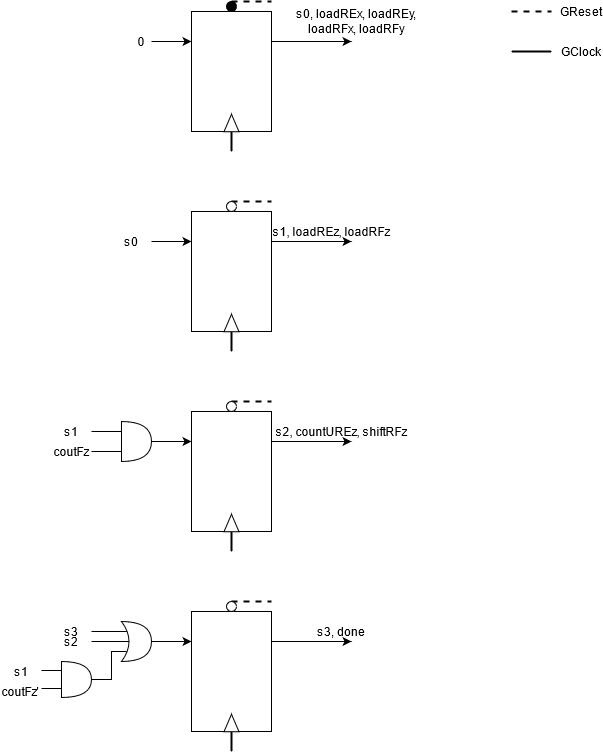

The diagram above was exported from draw.io. Its source (the exported page's mxGraphModel, read from the mxfile embedded in the PNG):
<mxGraphModel dx="2272" dy="723" grid="1" gridSize="10" guides="1" tooltips="1" connect="1" arrows="1" fold="1" page="1" pageScale="1" pageWidth="850" pageHeight="1100" math="0" shadow="0">
  <root>
    <mxCell id="0" />
    <mxCell id="1" parent="0" />
    <mxCell id="5wwvgmCZdjO68MJWN1tQ-9" style="edgeStyle=orthogonalEdgeStyle;rounded=0;orthogonalLoop=1;jettySize=auto;html=1;exitX=0.5;exitY=0;exitDx=0;exitDy=0;entryX=0.5;entryY=0;entryDx=0;entryDy=0;dashed=1;endArrow=none;endFill=0;strokeWidth=2;" parent="1" source="5wwvgmCZdjO68MJWN1tQ-1" target="5wwvgmCZdjO68MJWN1tQ-5" edge="1">
      <mxGeometry relative="1" as="geometry" />
    </mxCell>
    <mxCell id="5wwvgmCZdjO68MJWN1tQ-46" style="edgeStyle=orthogonalEdgeStyle;rounded=0;orthogonalLoop=1;jettySize=auto;html=1;exitX=0;exitY=0.25;exitDx=0;exitDy=0;endArrow=none;endFill=0;strokeWidth=1;startArrow=classic;startFill=1;" parent="1" source="5wwvgmCZdjO68MJWN1tQ-1" edge="1">
      <mxGeometry relative="1" as="geometry">
        <mxPoint x="120" y="70" as="targetPoint" />
      </mxGeometry>
    </mxCell>
    <mxCell id="5wwvgmCZdjO68MJWN1tQ-53" style="edgeStyle=orthogonalEdgeStyle;rounded=0;orthogonalLoop=1;jettySize=auto;html=1;exitX=1;exitY=0.25;exitDx=0;exitDy=0;startArrow=none;startFill=0;endArrow=classic;endFill=1;strokeWidth=1;" parent="1" source="5wwvgmCZdjO68MJWN1tQ-1" edge="1">
      <mxGeometry relative="1" as="geometry">
        <mxPoint x="320" y="70" as="targetPoint" />
      </mxGeometry>
    </mxCell>
    <mxCell id="5wwvgmCZdjO68MJWN1tQ-1" value="" style="rounded=0;whiteSpace=wrap;html=1;" parent="1" vertex="1">
      <mxGeometry x="160" y="40" width="80" height="120" as="geometry" />
    </mxCell>
    <mxCell id="5wwvgmCZdjO68MJWN1tQ-7" style="edgeStyle=orthogonalEdgeStyle;rounded=0;orthogonalLoop=1;jettySize=auto;html=1;exitX=0;exitY=0.5;exitDx=0;exitDy=0;endArrow=none;endFill=0;strokeWidth=2;" parent="1" source="5wwvgmCZdjO68MJWN1tQ-2" edge="1">
      <mxGeometry relative="1" as="geometry">
        <mxPoint x="200" y="180" as="targetPoint" />
      </mxGeometry>
    </mxCell>
    <mxCell id="5wwvgmCZdjO68MJWN1tQ-2" value="" style="triangle;whiteSpace=wrap;html=1;rotation=-90;" parent="1" vertex="1">
      <mxGeometry x="191.25" y="144" width="17.5" height="15" as="geometry" />
    </mxCell>
    <mxCell id="5wwvgmCZdjO68MJWN1tQ-8" style="edgeStyle=orthogonalEdgeStyle;rounded=0;orthogonalLoop=1;jettySize=auto;html=1;exitX=0.5;exitY=0;exitDx=0;exitDy=0;endArrow=none;endFill=0;strokeWidth=2;dashed=1;" parent="1" source="5wwvgmCZdjO68MJWN1tQ-5" edge="1">
      <mxGeometry relative="1" as="geometry">
        <mxPoint x="240" y="30" as="targetPoint" />
        <Array as="points">
          <mxPoint x="210" y="30" />
          <mxPoint x="210" y="30" />
        </Array>
      </mxGeometry>
    </mxCell>
    <mxCell id="5wwvgmCZdjO68MJWN1tQ-5" value="" style="ellipse;whiteSpace=wrap;html=1;aspect=fixed;fillColor=#000000;" parent="1" vertex="1">
      <mxGeometry x="195" y="30" width="10" height="10" as="geometry" />
    </mxCell>
    <mxCell id="5wwvgmCZdjO68MJWN1tQ-16" style="edgeStyle=orthogonalEdgeStyle;rounded=0;orthogonalLoop=1;jettySize=auto;html=1;exitX=0.5;exitY=0;exitDx=0;exitDy=0;entryX=0.5;entryY=0;entryDx=0;entryDy=0;dashed=1;endArrow=none;endFill=0;strokeWidth=2;" parent="1" source="5wwvgmCZdjO68MJWN1tQ-17" target="5wwvgmCZdjO68MJWN1tQ-21" edge="1">
      <mxGeometry relative="1" as="geometry" />
    </mxCell>
    <mxCell id="5wwvgmCZdjO68MJWN1tQ-48" style="edgeStyle=orthogonalEdgeStyle;rounded=0;orthogonalLoop=1;jettySize=auto;html=1;exitX=0;exitY=0.25;exitDx=0;exitDy=0;startArrow=classic;startFill=1;endArrow=none;endFill=0;strokeWidth=1;" parent="1" source="5wwvgmCZdjO68MJWN1tQ-17" edge="1">
      <mxGeometry relative="1" as="geometry">
        <mxPoint x="120" y="270" as="targetPoint" />
      </mxGeometry>
    </mxCell>
    <mxCell id="5wwvgmCZdjO68MJWN1tQ-55" style="edgeStyle=orthogonalEdgeStyle;rounded=0;orthogonalLoop=1;jettySize=auto;html=1;exitX=1;exitY=0.25;exitDx=0;exitDy=0;startArrow=none;startFill=0;endArrow=classic;endFill=1;strokeWidth=1;" parent="1" source="5wwvgmCZdjO68MJWN1tQ-17" edge="1">
      <mxGeometry relative="1" as="geometry">
        <mxPoint x="320" y="270" as="targetPoint" />
      </mxGeometry>
    </mxCell>
    <mxCell id="5wwvgmCZdjO68MJWN1tQ-17" value="" style="rounded=0;whiteSpace=wrap;html=1;" parent="1" vertex="1">
      <mxGeometry x="160" y="240" width="80" height="120" as="geometry" />
    </mxCell>
    <mxCell id="5wwvgmCZdjO68MJWN1tQ-18" style="edgeStyle=orthogonalEdgeStyle;rounded=0;orthogonalLoop=1;jettySize=auto;html=1;exitX=0;exitY=0.5;exitDx=0;exitDy=0;endArrow=none;endFill=0;strokeWidth=2;" parent="1" source="5wwvgmCZdjO68MJWN1tQ-19" edge="1">
      <mxGeometry relative="1" as="geometry">
        <mxPoint x="200" y="380" as="targetPoint" />
      </mxGeometry>
    </mxCell>
    <mxCell id="5wwvgmCZdjO68MJWN1tQ-19" value="" style="triangle;whiteSpace=wrap;html=1;rotation=-90;" parent="1" vertex="1">
      <mxGeometry x="191.25" y="344" width="17.5" height="15" as="geometry" />
    </mxCell>
    <mxCell id="5wwvgmCZdjO68MJWN1tQ-20" style="edgeStyle=orthogonalEdgeStyle;rounded=0;orthogonalLoop=1;jettySize=auto;html=1;exitX=0.5;exitY=0;exitDx=0;exitDy=0;endArrow=none;endFill=0;strokeWidth=2;dashed=1;" parent="1" source="5wwvgmCZdjO68MJWN1tQ-21" edge="1">
      <mxGeometry relative="1" as="geometry">
        <mxPoint x="240" y="230" as="targetPoint" />
        <Array as="points">
          <mxPoint x="210" y="230" />
          <mxPoint x="210" y="230" />
        </Array>
      </mxGeometry>
    </mxCell>
    <mxCell id="5wwvgmCZdjO68MJWN1tQ-21" value="" style="ellipse;whiteSpace=wrap;html=1;aspect=fixed;fillColor=#FFFFFF;" parent="1" vertex="1">
      <mxGeometry x="195" y="230" width="10" height="10" as="geometry" />
    </mxCell>
    <mxCell id="5wwvgmCZdjO68MJWN1tQ-22" style="edgeStyle=orthogonalEdgeStyle;rounded=0;orthogonalLoop=1;jettySize=auto;html=1;exitX=0.5;exitY=0;exitDx=0;exitDy=0;entryX=0.5;entryY=0;entryDx=0;entryDy=0;dashed=1;endArrow=none;endFill=0;strokeWidth=2;" parent="1" source="5wwvgmCZdjO68MJWN1tQ-23" target="5wwvgmCZdjO68MJWN1tQ-27" edge="1">
      <mxGeometry relative="1" as="geometry" />
    </mxCell>
    <mxCell id="5wwvgmCZdjO68MJWN1tQ-49" style="edgeStyle=orthogonalEdgeStyle;rounded=0;orthogonalLoop=1;jettySize=auto;html=1;exitX=0;exitY=0.25;exitDx=0;exitDy=0;startArrow=classic;startFill=1;endArrow=none;endFill=0;strokeWidth=1;" parent="1" source="5wwvgmCZdjO68MJWN1tQ-23" edge="1">
      <mxGeometry relative="1" as="geometry">
        <mxPoint x="120" y="470" as="targetPoint" />
      </mxGeometry>
    </mxCell>
    <mxCell id="5wwvgmCZdjO68MJWN1tQ-58" style="edgeStyle=orthogonalEdgeStyle;rounded=0;orthogonalLoop=1;jettySize=auto;html=1;exitX=1;exitY=0.25;exitDx=0;exitDy=0;startArrow=none;startFill=0;endArrow=classic;endFill=1;strokeWidth=1;" parent="1" source="5wwvgmCZdjO68MJWN1tQ-23" edge="1">
      <mxGeometry relative="1" as="geometry">
        <mxPoint x="320" y="470" as="targetPoint" />
      </mxGeometry>
    </mxCell>
    <mxCell id="5wwvgmCZdjO68MJWN1tQ-23" value="" style="rounded=0;whiteSpace=wrap;html=1;" parent="1" vertex="1">
      <mxGeometry x="160" y="440" width="80" height="120" as="geometry" />
    </mxCell>
    <mxCell id="5wwvgmCZdjO68MJWN1tQ-24" style="edgeStyle=orthogonalEdgeStyle;rounded=0;orthogonalLoop=1;jettySize=auto;html=1;exitX=0;exitY=0.5;exitDx=0;exitDy=0;endArrow=none;endFill=0;strokeWidth=2;" parent="1" source="5wwvgmCZdjO68MJWN1tQ-25" edge="1">
      <mxGeometry relative="1" as="geometry">
        <mxPoint x="200" y="580" as="targetPoint" />
      </mxGeometry>
    </mxCell>
    <mxCell id="5wwvgmCZdjO68MJWN1tQ-25" value="" style="triangle;whiteSpace=wrap;html=1;rotation=-90;" parent="1" vertex="1">
      <mxGeometry x="191.25" y="544" width="17.5" height="15" as="geometry" />
    </mxCell>
    <mxCell id="5wwvgmCZdjO68MJWN1tQ-26" style="edgeStyle=orthogonalEdgeStyle;rounded=0;orthogonalLoop=1;jettySize=auto;html=1;exitX=0.5;exitY=0;exitDx=0;exitDy=0;endArrow=none;endFill=0;strokeWidth=2;dashed=1;" parent="1" source="5wwvgmCZdjO68MJWN1tQ-27" edge="1">
      <mxGeometry relative="1" as="geometry">
        <mxPoint x="240" y="430" as="targetPoint" />
        <Array as="points">
          <mxPoint x="210" y="430" />
          <mxPoint x="210" y="430" />
        </Array>
      </mxGeometry>
    </mxCell>
    <mxCell id="5wwvgmCZdjO68MJWN1tQ-27" value="" style="ellipse;whiteSpace=wrap;html=1;aspect=fixed;fillColor=#FFFFFF;" parent="1" vertex="1">
      <mxGeometry x="195" y="430" width="10" height="10" as="geometry" />
    </mxCell>
    <mxCell id="5wwvgmCZdjO68MJWN1tQ-52" value="0" style="text;html=1;strokeColor=none;fillColor=none;align=center;verticalAlign=middle;whiteSpace=wrap;rounded=0;" parent="1" vertex="1">
      <mxGeometry x="90" y="60" width="40" height="20" as="geometry" />
    </mxCell>
    <mxCell id="5wwvgmCZdjO68MJWN1tQ-54" value="s0, loadREx, loadREy, loadRFx, loadRFy" style="text;html=1;strokeColor=none;fillColor=none;align=center;verticalAlign=middle;whiteSpace=wrap;rounded=0;" parent="1" vertex="1">
      <mxGeometry x="240" y="40" width="170" height="20" as="geometry" />
    </mxCell>
    <mxCell id="5wwvgmCZdjO68MJWN1tQ-56" value="s1, loadREz, loadRFz" style="text;html=1;strokeColor=none;fillColor=none;align=center;verticalAlign=middle;whiteSpace=wrap;rounded=0;" parent="1" vertex="1">
      <mxGeometry x="240" y="250" width="120" height="20" as="geometry" />
    </mxCell>
    <mxCell id="5wwvgmCZdjO68MJWN1tQ-57" value="s0" style="text;html=1;strokeColor=none;fillColor=none;align=center;verticalAlign=middle;whiteSpace=wrap;rounded=0;" parent="1" vertex="1">
      <mxGeometry x="80" y="260" width="40" height="20" as="geometry" />
    </mxCell>
    <mxCell id="5wwvgmCZdjO68MJWN1tQ-59" value="s2, countUREz, shiftRFz" style="text;html=1;strokeColor=none;fillColor=none;align=center;verticalAlign=middle;whiteSpace=wrap;rounded=0;" parent="1" vertex="1">
      <mxGeometry x="240" y="450" width="140" height="20" as="geometry" />
    </mxCell>
    <mxCell id="x-RIjr3pXewu_lNrurpK-2" style="edgeStyle=orthogonalEdgeStyle;rounded=0;orthogonalLoop=1;jettySize=auto;html=1;exitX=0;exitY=0.25;exitDx=0;exitDy=0;exitPerimeter=0;endArrow=none;endFill=0;" parent="1" source="x-RIjr3pXewu_lNrurpK-1" edge="1">
      <mxGeometry relative="1" as="geometry">
        <mxPoint x="60" y="460" as="targetPoint" />
      </mxGeometry>
    </mxCell>
    <mxCell id="x-RIjr3pXewu_lNrurpK-3" style="edgeStyle=orthogonalEdgeStyle;rounded=0;orthogonalLoop=1;jettySize=auto;html=1;exitX=0;exitY=0.75;exitDx=0;exitDy=0;exitPerimeter=0;endArrow=none;endFill=0;" parent="1" source="x-RIjr3pXewu_lNrurpK-1" edge="1">
      <mxGeometry relative="1" as="geometry">
        <mxPoint x="60" y="480" as="targetPoint" />
      </mxGeometry>
    </mxCell>
    <mxCell id="x-RIjr3pXewu_lNrurpK-1" value="" style="shape=or;whiteSpace=wrap;html=1;" parent="1" vertex="1">
      <mxGeometry x="90" y="450" width="30" height="40" as="geometry" />
    </mxCell>
    <mxCell id="x-RIjr3pXewu_lNrurpK-4" value="s1" style="text;html=1;strokeColor=none;fillColor=none;align=center;verticalAlign=middle;whiteSpace=wrap;rounded=0;" parent="1" vertex="1">
      <mxGeometry x="20" y="450" width="40" height="20" as="geometry" />
    </mxCell>
    <mxCell id="x-RIjr3pXewu_lNrurpK-5" value="coutFz" style="text;html=1;strokeColor=none;fillColor=none;align=center;verticalAlign=middle;whiteSpace=wrap;rounded=0;" parent="1" vertex="1">
      <mxGeometry x="20" y="470" width="40" height="20" as="geometry" />
    </mxCell>
    <mxCell id="x-RIjr3pXewu_lNrurpK-6" style="edgeStyle=orthogonalEdgeStyle;rounded=0;orthogonalLoop=1;jettySize=auto;html=1;exitX=0.5;exitY=0;exitDx=0;exitDy=0;entryX=0.5;entryY=0;entryDx=0;entryDy=0;dashed=1;endArrow=none;endFill=0;strokeWidth=2;" parent="1" source="x-RIjr3pXewu_lNrurpK-9" target="x-RIjr3pXewu_lNrurpK-13" edge="1">
      <mxGeometry relative="1" as="geometry" />
    </mxCell>
    <mxCell id="x-RIjr3pXewu_lNrurpK-7" style="edgeStyle=orthogonalEdgeStyle;rounded=0;orthogonalLoop=1;jettySize=auto;html=1;exitX=0;exitY=0.25;exitDx=0;exitDy=0;startArrow=classic;startFill=1;endArrow=none;endFill=0;strokeWidth=1;" parent="1" source="x-RIjr3pXewu_lNrurpK-9" edge="1">
      <mxGeometry relative="1" as="geometry">
        <mxPoint x="120" y="670" as="targetPoint" />
      </mxGeometry>
    </mxCell>
    <mxCell id="x-RIjr3pXewu_lNrurpK-8" style="edgeStyle=orthogonalEdgeStyle;rounded=0;orthogonalLoop=1;jettySize=auto;html=1;exitX=1;exitY=0.25;exitDx=0;exitDy=0;startArrow=none;startFill=0;endArrow=classic;endFill=1;strokeWidth=1;" parent="1" source="x-RIjr3pXewu_lNrurpK-9" edge="1">
      <mxGeometry relative="1" as="geometry">
        <mxPoint x="320" y="670" as="targetPoint" />
      </mxGeometry>
    </mxCell>
    <mxCell id="x-RIjr3pXewu_lNrurpK-9" value="" style="rounded=0;whiteSpace=wrap;html=1;" parent="1" vertex="1">
      <mxGeometry x="160" y="640" width="80" height="120" as="geometry" />
    </mxCell>
    <mxCell id="x-RIjr3pXewu_lNrurpK-10" style="edgeStyle=orthogonalEdgeStyle;rounded=0;orthogonalLoop=1;jettySize=auto;html=1;exitX=0;exitY=0.5;exitDx=0;exitDy=0;endArrow=none;endFill=0;strokeWidth=2;" parent="1" source="x-RIjr3pXewu_lNrurpK-11" edge="1">
      <mxGeometry relative="1" as="geometry">
        <mxPoint x="200" y="780" as="targetPoint" />
      </mxGeometry>
    </mxCell>
    <mxCell id="x-RIjr3pXewu_lNrurpK-11" value="" style="triangle;whiteSpace=wrap;html=1;rotation=-90;" parent="1" vertex="1">
      <mxGeometry x="191.25" y="744" width="17.5" height="15" as="geometry" />
    </mxCell>
    <mxCell id="x-RIjr3pXewu_lNrurpK-12" style="edgeStyle=orthogonalEdgeStyle;rounded=0;orthogonalLoop=1;jettySize=auto;html=1;exitX=0.5;exitY=0;exitDx=0;exitDy=0;endArrow=none;endFill=0;strokeWidth=2;dashed=1;" parent="1" source="x-RIjr3pXewu_lNrurpK-13" edge="1">
      <mxGeometry relative="1" as="geometry">
        <mxPoint x="240" y="630" as="targetPoint" />
        <Array as="points">
          <mxPoint x="210" y="630" />
          <mxPoint x="210" y="630" />
        </Array>
      </mxGeometry>
    </mxCell>
    <mxCell id="x-RIjr3pXewu_lNrurpK-13" value="" style="ellipse;whiteSpace=wrap;html=1;aspect=fixed;fillColor=#FFFFFF;" parent="1" vertex="1">
      <mxGeometry x="195" y="630" width="10" height="10" as="geometry" />
    </mxCell>
    <mxCell id="x-RIjr3pXewu_lNrurpK-14" value="s3, done" style="text;html=1;strokeColor=none;fillColor=none;align=center;verticalAlign=middle;whiteSpace=wrap;rounded=0;" parent="1" vertex="1">
      <mxGeometry x="240" y="650" width="140" height="20" as="geometry" />
    </mxCell>
    <mxCell id="ma1RroaNzMxMMj47nTJr-2" style="edgeStyle=orthogonalEdgeStyle;rounded=0;orthogonalLoop=1;jettySize=auto;html=1;exitX=0.25;exitY=0.5;exitDx=0;exitDy=0;exitPerimeter=0;endArrow=none;endFill=0;" edge="1" parent="1" source="x-RIjr3pXewu_lNrurpK-20">
      <mxGeometry relative="1" as="geometry">
        <mxPoint x="60" y="670" as="targetPoint" />
      </mxGeometry>
    </mxCell>
    <mxCell id="ma1RroaNzMxMMj47nTJr-4" style="edgeStyle=orthogonalEdgeStyle;rounded=0;orthogonalLoop=1;jettySize=auto;html=1;exitX=0.175;exitY=0.25;exitDx=0;exitDy=0;exitPerimeter=0;entryX=1;entryY=0;entryDx=0;entryDy=0;endArrow=none;endFill=0;" edge="1" parent="1" source="x-RIjr3pXewu_lNrurpK-20" target="ma1RroaNzMxMMj47nTJr-3">
      <mxGeometry relative="1" as="geometry" />
    </mxCell>
    <mxCell id="x-RIjr3pXewu_lNrurpK-20" value="" style="shape=xor;whiteSpace=wrap;html=1;" parent="1" vertex="1">
      <mxGeometry x="90" y="650" width="30" height="40" as="geometry" />
    </mxCell>
    <mxCell id="x-RIjr3pXewu_lNrurpK-25" style="edgeStyle=orthogonalEdgeStyle;rounded=0;orthogonalLoop=1;jettySize=auto;html=1;exitX=1;exitY=0.5;exitDx=0;exitDy=0;exitPerimeter=0;entryX=0.175;entryY=0.75;entryDx=0;entryDy=0;entryPerimeter=0;endArrow=none;endFill=0;" parent="1" source="x-RIjr3pXewu_lNrurpK-24" target="x-RIjr3pXewu_lNrurpK-20" edge="1">
      <mxGeometry relative="1" as="geometry" />
    </mxCell>
    <mxCell id="x-RIjr3pXewu_lNrurpK-26" style="edgeStyle=orthogonalEdgeStyle;rounded=0;orthogonalLoop=1;jettySize=auto;html=1;exitX=0;exitY=0.25;exitDx=0;exitDy=0;exitPerimeter=0;endArrow=none;endFill=0;" parent="1" source="x-RIjr3pXewu_lNrurpK-24" edge="1">
      <mxGeometry relative="1" as="geometry">
        <mxPoint x="10" y="699" as="targetPoint" />
      </mxGeometry>
    </mxCell>
    <mxCell id="x-RIjr3pXewu_lNrurpK-27" style="edgeStyle=orthogonalEdgeStyle;rounded=0;orthogonalLoop=1;jettySize=auto;html=1;exitX=0;exitY=0.75;exitDx=0;exitDy=0;exitPerimeter=0;endArrow=none;endFill=0;" parent="1" source="x-RIjr3pXewu_lNrurpK-24" edge="1">
      <mxGeometry relative="1" as="geometry">
        <mxPoint x="10" y="717" as="targetPoint" />
      </mxGeometry>
    </mxCell>
    <mxCell id="x-RIjr3pXewu_lNrurpK-24" value="" style="shape=or;whiteSpace=wrap;html=1;" parent="1" vertex="1">
      <mxGeometry x="30" y="690" width="30" height="36" as="geometry" />
    </mxCell>
    <mxCell id="x-RIjr3pXewu_lNrurpK-28" value="s1" style="text;html=1;strokeColor=none;fillColor=none;align=center;verticalAlign=middle;whiteSpace=wrap;rounded=0;" parent="1" vertex="1">
      <mxGeometry x="-30" y="690" width="40" height="20" as="geometry" />
    </mxCell>
    <mxCell id="x-RIjr3pXewu_lNrurpK-29" value="coutFz'" style="text;html=1;strokeColor=none;fillColor=none;align=center;verticalAlign=middle;whiteSpace=wrap;rounded=0;" parent="1" vertex="1">
      <mxGeometry x="-31" y="710" width="40" height="20" as="geometry" />
    </mxCell>
    <mxCell id="ma1RroaNzMxMMj47nTJr-3" value="s2" style="text;html=1;strokeColor=none;fillColor=none;align=center;verticalAlign=middle;whiteSpace=wrap;rounded=0;" vertex="1" parent="1">
      <mxGeometry x="20" y="660" width="40" height="20" as="geometry" />
    </mxCell>
    <mxCell id="ma1RroaNzMxMMj47nTJr-5" value="s3" style="text;html=1;strokeColor=none;fillColor=none;align=center;verticalAlign=middle;whiteSpace=wrap;rounded=0;" vertex="1" parent="1">
      <mxGeometry x="20" y="650" width="40" height="20" as="geometry" />
    </mxCell>
    <mxCell id="ma1RroaNzMxMMj47nTJr-7" style="edgeStyle=orthogonalEdgeStyle;rounded=0;orthogonalLoop=1;jettySize=auto;html=1;exitX=0.5;exitY=0;exitDx=0;exitDy=0;endArrow=none;endFill=0;strokeWidth=2;dashed=1;" edge="1" parent="1">
      <mxGeometry relative="1" as="geometry">
        <mxPoint x="520" y="40" as="targetPoint" />
        <Array as="points">
          <mxPoint x="490" y="40" />
          <mxPoint x="490" y="40" />
        </Array>
        <mxPoint x="480" y="40" as="sourcePoint" />
      </mxGeometry>
    </mxCell>
    <mxCell id="ma1RroaNzMxMMj47nTJr-8" value="GReset" style="text;html=1;strokeColor=none;fillColor=none;align=center;verticalAlign=middle;whiteSpace=wrap;rounded=0;" vertex="1" parent="1">
      <mxGeometry x="530" y="30" width="40" height="20" as="geometry" />
    </mxCell>
    <mxCell id="ma1RroaNzMxMMj47nTJr-9" style="edgeStyle=orthogonalEdgeStyle;rounded=0;orthogonalLoop=1;jettySize=auto;html=1;endArrow=none;endFill=0;strokeWidth=2;" edge="1" parent="1">
      <mxGeometry relative="1" as="geometry">
        <mxPoint x="480" y="80" as="targetPoint" />
        <mxPoint x="520" y="80" as="sourcePoint" />
      </mxGeometry>
    </mxCell>
    <mxCell id="ma1RroaNzMxMMj47nTJr-10" value="GClock" style="text;html=1;strokeColor=none;fillColor=none;align=center;verticalAlign=middle;whiteSpace=wrap;rounded=0;" vertex="1" parent="1">
      <mxGeometry x="530" y="70" width="40" height="20" as="geometry" />
    </mxCell>
  </root>
</mxGraphModel>